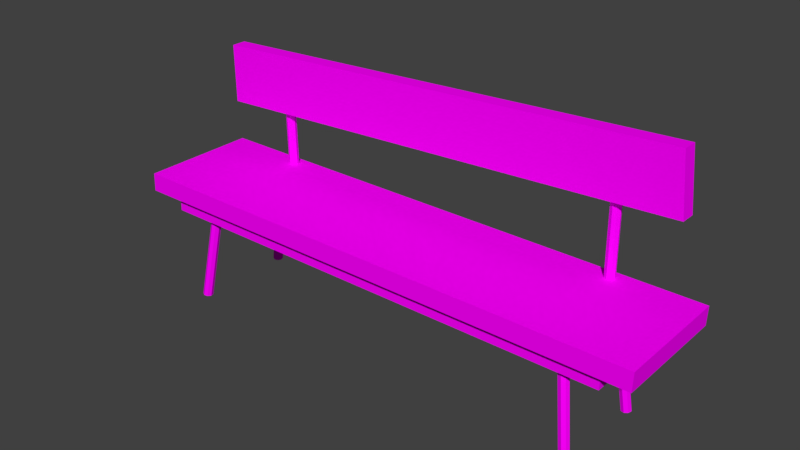 # Source: bench.blend  (saved by Blender 2.79.0; exported with 4.5.12 LTS)
import bpy
from mathutils import Matrix  # noqa: F401  (used for matrix-valued properties, if any)

bpy.ops.wm.read_factory_settings(use_empty=True)
scene = bpy.context.scene
scene.name = 'Scene'

# ---- collections
col_collection_1 = bpy.data.collections.new('Collection 1'); scene.collection.children.link(col_collection_1)

# ---- images (referenced by path relative to the original .blend; pixels are not part of the script)
import os
ASSET_DIR = os.environ.get("B2B_ASSET_DIR", "")  # directory of the original .blend (textures are referenced by path, not embedded)
HERE = os.path.dirname(os.path.abspath(__file__))  # packed textures are extracted next to this script under _unpacked/

def load_image(name, relpath, width, height, colorspace="sRGB"):
    """Load a texture the original file referenced (path relative to the .blend, or extracted next to this script)."""
    p = next((c for c in (os.path.join(HERE, relpath), os.path.join(ASSET_DIR, relpath)) if relpath and os.path.exists(c)), "")
    if p:
        img = bpy.data.images.load(p, check_existing=True)
        img.name = name
    else:  # same state as the original file: an image datablock whose file is absent (Cycles renders it pink)
        img = bpy.data.images.new(name, width, height)
        img.source = "FILE"
        img.filepath = "//" + (relpath or name)
    img.colorspace_settings.name = colorspace
    return img
img_wooden_plank_textured_background_material_53876_33591_jpg = load_image('wooden-plank-textured-background-material_53876-33591.jpg', 'bench.jpg', 1024, 1024, 'sRGB')

# ---- materials (node trees are filled in below, after node groups)
mat_bench = bpy.data.materials.new('bench')
mat_bench.alpha_threshold = 0.0
mat_bench.roughness = 0.5

# ---- material node trees
mat_bench.use_nodes = True; mat_bench.node_tree.nodes.clear()
_N = mat_bench.node_tree.nodes; _L = mat_bench.node_tree.links
n0 = _N.new('ShaderNodeOutputMaterial'); n0.name = 'Material Output'; n0.location = (300, 300)
n1 = _N.new('ShaderNodeBsdfDiffuse'); n1.name = 'Diffuse BSDF'; n1.location = (10, 300)
n2 = _N.new('ShaderNodeTexImage'); n2.name = 'Image Texture'; n2.location = (-180, 300)
n2.width = 140
n2.image = img_wooden_plank_textured_background_material_53876_33591_jpg
_L.new(n1.outputs[0], n0.inputs[0])
_L.new(n2.outputs[0], n1.inputs[0])
n0.is_active_output = True

# ---- world
world_world = bpy.data.worlds.new('World'); scene.world = world_world
world_world.color = (0.05088, 0.05088, 0.05088)
world_world.use_sun_shadow = False
world_world.sun_shadow_jitter_overblur = 0.0
world_world.cycles.sampling_method = 'MANUAL'

# ---- meshes
me_plane = bpy.data.meshes.new('Plane')
me_plane.from_pydata([(-1.205, 2.525, -0.599), (1.222, 2.909, -0.5944), (-1.209, 3.514, -0.6028), (1.194, 3.894, -0.5981), (-1.209, 3.514, -0.8536), (-1.205, 2.524, -0.8499), (1.222, 2.908, -0.8452), (1.194, 3.893, -0.849), (-1.32, 1.609, 1.0), (1.32, 1.609, 1.0), (-1.32, 1.609, -1.0), (1.32, 1.609, -1.0), (-1.324, 1.295, -1.0), (-1.324, 1.295, 1.0), (1.317, 1.295, 1.0), (1.317, 1.295, -1.0), (-0.885, 1.367, -0.9099), (-0.9034, 1.367, -0.8907), (-0.9123, 1.364, -0.8329), (-0.9067, 1.359, -0.7705), (-0.8898, 1.356, -0.7398), (-0.8715, 1.356, -0.759), (-0.8625, 1.359, -0.8168), (-0.8681, 1.364, -0.8793), (-0.8791, 3.509, -0.8404), (-0.8974, 3.509, -0.8212), (-0.9064, 3.506, -0.7635), (-0.9008, 3.501, -0.701), (-0.8839, 3.498, -0.6704), (-0.8656, 3.498, -0.6895), (-0.8566, 3.501, -0.7473), (-0.8622, 3.506, -0.8098), (0.9104, 1.367, -0.9099), (0.8921, 1.367, -0.8907), (0.8831, 1.364, -0.8329), (0.8887, 1.359, -0.7705), (0.9057, 1.356, -0.7398), (0.924, 1.356, -0.759), (0.933, 1.359, -0.8168), (0.9273, 1.364, -0.8793), (0.9164, 3.509, -0.8404), (0.898, 3.509, -0.8212), (0.889, 3.506, -0.7635), (0.8947, 3.501, -0.701), (0.9116, 3.498, -0.6704), (0.9299, 3.498, -0.6895), (0.9389, 3.501, -0.7473), (0.9333, 3.506, -0.8098), (-1.173, 1.324, 0.8884), (1.173, 1.324, 0.8884), (-1.173, 1.324, -0.8884), (1.173, 1.324, -0.8884), (-1.176, 1.044, -0.8884), (-1.176, 1.044, 0.8884), (1.17, 1.044, 0.8884), (1.17, 1.044, -0.8884), (-1.043, -0.4268, -0.9099), (-1.061, -0.4221, -0.8907), (-1.07, -0.4224, -0.8329), (-1.065, -0.4273, -0.7705), (-1.048, -0.4341, -0.7398), (-1.03, -0.4388, -0.759), (-1.021, -0.4386, -0.8168), (-1.026, -0.4336, -0.8793), (-0.9744, 1.172, -0.8404), (-0.9927, 1.176, -0.8212), (-1.002, 1.176, -0.7635), (-0.9962, 1.171, -0.701), (-0.9795, 1.164, -0.6704), (-0.9613, 1.16, -0.6895), (-0.9522, 1.16, -0.7473), (-0.9577, 1.165, -0.8098), (-1.043, -0.4358, 0.7615), (-1.061, -0.4284, 0.7798), (-1.07, -0.4202, 0.8369), (-1.065, -0.416, 0.8995), (-1.048, -0.4182, 0.9308), (-1.03, -0.4256, 0.9125), (-1.021, -0.4338, 0.8553), (-1.026, -0.438, 0.7927), (-0.9744, 1.156, 0.5972), (-0.9927, 1.163, 0.6155), (-1.002, 1.171, 0.6727), (-0.9962, 1.176, 0.7353), (-0.9795, 1.173, 0.7665), (-0.9613, 1.166, 0.7482), (-0.9522, 1.158, 0.6911), (-0.9577, 1.154, 0.6285), (1.043, -0.4268, -0.9099), (1.061, -0.4221, -0.8907), (1.07, -0.4224, -0.8329), (1.065, -0.4273, -0.7705), (1.048, -0.4341, -0.7398), (1.03, -0.4388, -0.759), (1.021, -0.4386, -0.8168), (1.026, -0.4336, -0.8793), (0.9744, 1.172, -0.8404), (0.9927, 1.176, -0.8212), (1.002, 1.176, -0.7635), (0.9962, 1.171, -0.701), (0.9795, 1.164, -0.6704), (0.9613, 1.16, -0.6895), (0.9522, 1.16, -0.7473), (0.9577, 1.165, -0.8098), (1.043, -0.4358, 0.7615), (1.061, -0.4284, 0.7798), (1.07, -0.4202, 0.8369), (1.065, -0.416, 0.8995), (1.048, -0.4182, 0.9308), (1.03, -0.4256, 0.9125), (1.021, -0.4338, 0.8553), (1.026, -0.438, 0.7927), (0.9744, 1.156, 0.5972), (0.9927, 1.163, 0.6155), (1.002, 1.171, 0.6727), (0.9962, 1.176, 0.7353), (0.9795, 1.173, 0.7665), (0.9613, 1.166, 0.7482), (0.9522, 1.158, 0.6911), (0.9577, 1.154, 0.6285)], [], [(0, 2, 3, 1), (5, 6, 7, 4), (1, 3, 7, 6), (2, 0, 5, 4), (3, 2, 4, 7), (0, 1, 6, 5), (8, 10, 11, 9), (13, 14, 15, 12), (11, 10, 12, 15), (8, 9, 14, 13), (9, 11, 15, 14), (10, 8, 13, 12), (22, 23, 31, 30), (20, 21, 29, 28), (18, 19, 27, 26), (16, 17, 25, 24), (23, 16, 24, 31), (21, 22, 30, 29), (19, 20, 28, 27), (17, 18, 26, 25), (38, 39, 47, 46), (36, 37, 45, 44), (34, 35, 43, 42), (32, 33, 41, 40), (39, 32, 40, 47), (37, 38, 46, 45), (35, 36, 44, 43), (33, 34, 42, 41), (48, 50, 51, 49), (53, 54, 55, 52), (51, 50, 52, 55), (48, 49, 54, 53), (49, 51, 55, 54), (50, 48, 53, 52), (62, 63, 71, 70), (60, 61, 69, 68), (58, 59, 67, 66), (56, 57, 65, 64), (63, 56, 64, 71), (61, 62, 70, 69), (59, 60, 68, 67), (57, 58, 66, 65), (78, 79, 87, 86), (76, 77, 85, 84), (74, 75, 83, 82), (72, 73, 81, 80), (79, 72, 80, 87), (77, 78, 86, 85), (75, 76, 84, 83), (73, 74, 82, 81), (94, 95, 103, 102), (92, 93, 101, 100), (90, 91, 99, 98), (88, 89, 97, 96), (95, 88, 96, 103), (93, 94, 102, 101), (91, 92, 100, 99), (89, 90, 98, 97), (110, 111, 119, 118), (108, 109, 117, 116), (106, 107, 115, 114), (104, 105, 113, 112), (111, 104, 112, 119), (109, 110, 118, 117), (107, 108, 116, 115), (105, 106, 114, 113)])
_uv = me_plane.uv_layers.new(name='UVMap')
_uv.uv.foreach_set('vector', [0.6812, 0.8686, 0.6813, 0.9609, 0.4555, 0.9609, 0.4555, 0.8686, 0.7046, 0.8686, 0.9305, 0.8686, 0.9305, 0.9609, 0.7047, 0.9609, 0.954, 0.8686, 0.954, 0.9609, 0.9305, 0.9609, 0.9305, 0.8686, 0.6813, 0.9609, 0.6812, 0.8686, 0.7046, 0.8686, 0.7047, 0.9609, 0.389, 0.9565, 0.06544, 0.9565, 0.06537, 0.9232, 0.3889, 0.9232, 0.059, 0.8542, 0.3959, 0.8542, 0.3958, 0.8886, 0.05892, 0.8886, 0.8754, 0.7891, 0.8754, 0.4937, 0.9549, 0.4937, 0.9549, 0.7891, 0.8752, 0.1519, 0.9548, 0.1519, 0.9548, 0.4473, 0.8752, 0.4473, 0.9549, 0.4937, 0.8754, 0.4937, 0.8752, 0.4473, 0.9548, 0.4473, 0.8754, 0.1055, 0.9549, 0.1055, 0.9548, 0.1519, 0.8752, 0.1519, 0.7252, 0.7886, 0.7252, 0.5862, 0.757, 0.5862, 0.757, 0.7886, 0.8268, 0.5862, 0.8268, 0.7886, 0.7949, 0.7886, 0.7949, 0.5862, 0.03989, 0.6493, 0.04037, 0.6379, 0.4286, 0.6379, 0.4281, 0.6493, 0.03974, 0.6667, 0.03961, 0.6599, 0.4278, 0.6599, 0.428, 0.6667, 0.04063, 0.6138, 0.04015, 0.6024, 0.4284, 0.6024, 0.4289, 0.6138, 0.04079, 0.6312, 0.04091, 0.6244, 0.4291, 0.6244, 0.429, 0.6312, 0.04037, 0.6379, 0.04079, 0.6312, 0.429, 0.6312, 0.4286, 0.6379, 0.03961, 0.6599, 0.03989, 0.6493, 0.4281, 0.6493, 0.4278, 0.6599, 0.04015, 0.6024, 0.03971, 0.5956, 0.4279, 0.5956, 0.4284, 0.6024, 0.04091, 0.6244, 0.04063, 0.6138, 0.4289, 0.6138, 0.4291, 0.6244, 0.03989, 0.76, 0.04037, 0.7486, 0.4286, 0.7486, 0.4281, 0.76, 0.03974, 0.7774, 0.03961, 0.7706, 0.4278, 0.7706, 0.428, 0.7774, 0.04063, 0.7245, 0.04015, 0.7131, 0.4284, 0.7131, 0.4289, 0.7245, 0.04079, 0.7419, 0.04091, 0.7351, 0.4291, 0.7351, 0.429, 0.7419, 0.04037, 0.7486, 0.04079, 0.7419, 0.429, 0.7419, 0.4286, 0.7486, 0.03961, 0.7706, 0.03989, 0.76, 0.4281, 0.76, 0.4278, 0.7706, 0.04015, 0.7131, 0.03971, 0.7063, 0.4279, 0.7063, 0.4284, 0.7131, 0.04091, 0.7351, 0.04063, 0.7245, 0.4289, 0.7245, 0.4291, 0.7351, 0.4243, 0.5424, 0.2502, 0.5424, 0.2502, 0.3864, 0.4243, 0.3864, 0.04863, 0.5426, 0.04863, 0.3866, 0.2228, 0.3866, 0.2228, 0.5426, 0.2502, 0.3864, 0.2502, 0.5424, 0.2228, 0.5426, 0.2228, 0.3866, 0.4243, 0.5424, 0.4243, 0.3864, 0.4517, 0.3866, 0.4517, 0.5426, 0.7827, 0.552, 0.7827, 0.3579, 0.8132, 0.3579, 0.8132, 0.552, 0.7574, 0.3579, 0.7574, 0.552, 0.7269, 0.552, 0.7269, 0.3579, 0.417, 0.309, 0.4174, 0.2968, 0.7284, 0.2968, 0.728, 0.309, 0.4183, 0.3257, 0.4174, 0.3203, 0.7284, 0.3203, 0.7294, 0.3257, 0.4196, 0.2732, 0.4192, 0.261, 0.7302, 0.261, 0.7306, 0.2732, 0.4183, 0.2899, 0.4192, 0.2845, 0.7303, 0.2845, 0.7294, 0.2899, 0.4174, 0.2968, 0.4183, 0.2899, 0.7294, 0.2899, 0.7284, 0.2968, 0.4174, 0.3203, 0.417, 0.309, 0.728, 0.309, 0.7284, 0.3203, 0.4193, 0.3326, 0.4183, 0.3257, 0.7294, 0.3257, 0.7303, 0.3326, 0.4192, 0.2845, 0.4196, 0.2732, 0.7306, 0.2732, 0.7303, 0.2845, 0.4195, 0.2121, 0.4199, 0.1999, 0.7309, 0.1999, 0.7305, 0.2121, 0.4208, 0.2288, 0.4198, 0.2234, 0.7309, 0.2234, 0.7318, 0.2288, 0.4221, 0.1763, 0.4217, 0.1641, 0.7327, 0.1641, 0.7331, 0.1763, 0.4208, 0.193, 0.4217, 0.1876, 0.7327, 0.1876, 0.7318, 0.193, 0.4199, 0.1999, 0.4208, 0.193, 0.7318, 0.193, 0.7309, 0.1999, 0.4198, 0.2234, 0.4195, 0.2121, 0.7305, 0.2121, 0.7309, 0.2234, 0.4217, 0.1641, 0.4208, 0.1572, 0.7318, 0.1572, 0.7327, 0.1641, 0.4217, 0.1876, 0.4221, 0.1763, 0.7331, 0.1763, 0.7327, 0.1876, 0.05527, 0.3245, 0.05566, 0.3123, 0.3667, 0.3123, 0.3663, 0.3245, 0.0566, 0.3413, 0.05564, 0.3359, 0.3667, 0.3359, 0.3676, 0.3413, 0.05787, 0.2887, 0.05748, 0.2765, 0.3685, 0.2765, 0.3689, 0.2887, 0.05658, 0.3055, 0.0575, 0.3, 0.3685, 0.3, 0.3676, 0.3055, 0.05566, 0.3123, 0.05658, 0.3055, 0.3676, 0.3055, 0.3667, 0.3123, 0.05564, 0.3359, 0.05527, 0.3245, 0.3663, 0.3245, 0.3667, 0.3359, 0.05748, 0.2765, 0.05656, 0.2696, 0.3676, 0.2696, 0.3685, 0.2765, 0.0575, 0.3, 0.05787, 0.2887, 0.3689, 0.2887, 0.3685, 0.3, 0.05773, 0.2191, 0.05812, 0.2069, 0.3692, 0.2069, 0.3688, 0.2191, 0.05906, 0.2358, 0.0581, 0.2304, 0.3691, 0.2304, 0.3701, 0.2358, 0.06033, 0.1833, 0.05994, 0.1711, 0.371, 0.1711, 0.3714, 0.1833, 0.05904, 0.2, 0.05996, 0.1946, 0.371, 0.1946, 0.3701, 0.2, 0.05812, 0.2069, 0.05904, 0.2, 0.3701, 0.2, 0.3692, 0.2069, 0.0581, 0.2304, 0.05773, 0.2191, 0.3688, 0.2191, 0.3691, 0.2304, 0.05994, 0.1711, 0.05902, 0.1642, 0.3701, 0.1642, 0.371, 0.1711, 0.05996, 0.1946, 0.06033, 0.1833, 0.3714, 0.1833, 0.371, 0.1946])
me_plane.materials.append(mat_bench)
me_plane.use_remesh_preserve_volume = False
me_plane.use_remesh_preserve_attributes = False
me_plane.use_mirror_vertex_groups = False
me_plane.update()

# ---- objects
ob_plane = bpy.data.objects.new('Plane', me_plane)

# ---- transforms, parenting, visibility, modifiers, constraints
ob_plane.location = (0.0, 0.0, 0.0)
ob_plane.rotation_euler = (1.571, -0.0, 0.0)
ob_plane.scale = (3.415, 1.0, 1.0)
ob_plane.lineart.crease_threshold = 0.0

# ---- collection membership
col_collection_1.objects.link(ob_plane)

# ---- scene / render settings (as saved in the file)
scene.frame_start = 1; scene.frame_end = 250; scene.frame_set(1)
scene.render.engine = 'CYCLES'
scene.render.resolution_percentage = 50
scene.render.dither_intensity = 0.0
scene.cycles.use_denoising = False
scene.cycles.samples = 128
scene.cycles.sampling_pattern = 'TABULATED_SOBOL'
scene.cycles.use_adaptive_sampling = False
scene.cycles.use_light_tree = False
scene.cycles.blur_glossy = 0.0
scene.cycles.sample_clamp_indirect = 0.0
scene.view_settings.view_transform = 'Standard'
bpy.context.view_layer.update()

# ---- added for rendering (the .blend has no active camera and no usable light): camera, sun
cam_auto = bpy.data.cameras.new('AutoCamera')
cam_auto.lens = 50.0
cam_auto.sensor_width = 36.0
cam_auto.clip_end = 1000.0
ob_auto_camera = bpy.data.objects.new('AutoCamera', cam_auto)
scene.collection.objects.link(ob_auto_camera)
ob_auto_camera.location = (9.44492, -11.3412, 9.28855)
ob_auto_camera.rotation_euler = (1.09748, -7.21219e-08, 0.694738)
scene.camera = ob_auto_camera
light_auto_sun = bpy.data.lights.new('AutoSun', 'SUN')
light_auto_sun.energy = 3.0
light_auto_sun.angle = 0.0523599
ob_auto_sun = bpy.data.objects.new('AutoSun', light_auto_sun)
scene.collection.objects.link(ob_auto_sun)
ob_auto_sun.rotation_euler = (0.872665, 0.174533, 0.523599)
bpy.context.view_layer.update()
